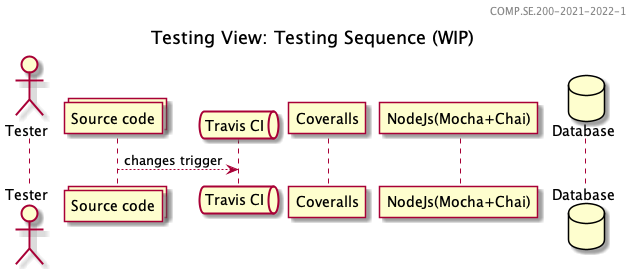

The diagram above was rendered by PlantUML. Its source (embedded in the PNG):
@startuml Testing Sequence (WIP)

header COMP.SE.200-2021-2022-1

title Testing View: Testing Sequence (WIP)

actor Tester as user

collections "Source code" as code

queue "Travis CI" as cicd

participant "Coveralls" as coveralls

participant "NodeJs(Mocha+Chai)" as nodejs

database "Database" as db


code --> cicd : changes trigger

@enduml